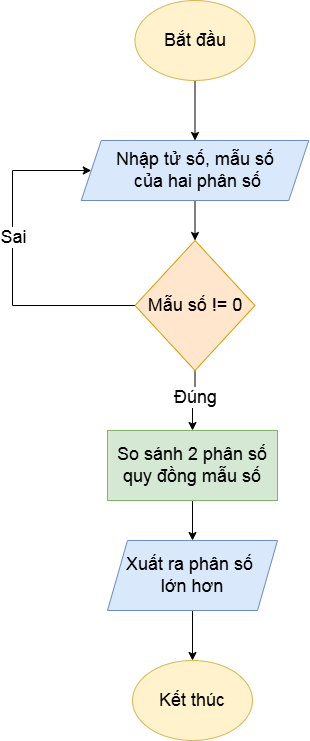

The diagram above was exported from draw.io. Its source (the exported page's mxGraphModel, read from the mxfile embedded in the PNG):
<mxGraphModel dx="1418" dy="754" grid="1" gridSize="10" guides="1" tooltips="1" connect="1" arrows="1" fold="1" page="1" pageScale="1" pageWidth="827" pageHeight="1169" math="0" shadow="0">
  <root>
    <mxCell id="WIyWlLk6GJQsqaUBKTNV-0" />
    <mxCell id="WIyWlLk6GJQsqaUBKTNV-1" parent="WIyWlLk6GJQsqaUBKTNV-0" />
    <mxCell id="LOTD2kXjHwuh-0dbwcAU-0" edge="1" parent="WIyWlLk6GJQsqaUBKTNV-1" source="LOTD2kXjHwuh-0dbwcAU-1" style="edgeStyle=orthogonalEdgeStyle;rounded=0;orthogonalLoop=1;jettySize=auto;html=1;exitX=0.5;exitY=1;exitDx=0;exitDy=0;entryX=0.5;entryY=0;entryDx=0;entryDy=0;" target="LOTD2kXjHwuh-0dbwcAU-3">
      <mxGeometry relative="1" as="geometry" />
    </mxCell>
    <mxCell id="LOTD2kXjHwuh-0dbwcAU-1" parent="WIyWlLk6GJQsqaUBKTNV-1" style="ellipse;whiteSpace=wrap;html=1;fillColor=#fff2cc;strokeColor=#d6b656;" value="&lt;font style=&quot;font-size: 18px;&quot;&gt;Bắt đầu&lt;/font&gt;" vertex="1">
      <mxGeometry height="80" width="120" x="242.5" as="geometry" />
    </mxCell>
    <mxCell id="LOTD2kXjHwuh-0dbwcAU-16" edge="1" parent="WIyWlLk6GJQsqaUBKTNV-1" source="LOTD2kXjHwuh-0dbwcAU-3" style="edgeStyle=orthogonalEdgeStyle;rounded=0;orthogonalLoop=1;jettySize=auto;html=1;exitX=0.5;exitY=1;exitDx=0;exitDy=0;entryX=0.5;entryY=0;entryDx=0;entryDy=0;" target="LOTD2kXjHwuh-0dbwcAU-9">
      <mxGeometry relative="1" as="geometry" />
    </mxCell>
    <mxCell id="LOTD2kXjHwuh-0dbwcAU-3" parent="WIyWlLk6GJQsqaUBKTNV-1" style="shape=parallelogram;perimeter=parallelogramPerimeter;whiteSpace=wrap;html=1;fixedSize=1;fillColor=#dae8fc;strokeColor=#6c8ebf;" value="&lt;font style=&quot;font-size: 18px;&quot;&gt;Nhập tử số, mẫu số&lt;/font&gt;&lt;div&gt;&lt;font style=&quot;font-size: 18px;&quot;&gt;&amp;nbsp;của hai phân số&lt;/font&gt;&lt;/div&gt;" vertex="1">
      <mxGeometry height="60" width="227.5" x="188.75" y="140" as="geometry" />
    </mxCell>
    <mxCell id="LOTD2kXjHwuh-0dbwcAU-7" edge="1" parent="WIyWlLk6GJQsqaUBKTNV-1" source="LOTD2kXjHwuh-0dbwcAU-9" style="edgeStyle=orthogonalEdgeStyle;rounded=0;orthogonalLoop=1;jettySize=auto;html=1;exitX=0.5;exitY=1;exitDx=0;exitDy=0;entryX=0.5;entryY=0;entryDx=0;entryDy=0;" target="LOTD2kXjHwuh-0dbwcAU-11">
      <mxGeometry relative="1" as="geometry" />
    </mxCell>
    <mxCell id="LOTD2kXjHwuh-0dbwcAU-8" connectable="0" parent="LOTD2kXjHwuh-0dbwcAU-7" style="edgeLabel;html=1;align=center;verticalAlign=middle;resizable=0;points=[];" value="&lt;span style=&quot;font-size: 18px;&quot;&gt;Đúng&lt;/span&gt;" vertex="1">
      <mxGeometry relative="1" x="-0.1143" y="3" as="geometry">
        <mxPoint x="-3" y="-2" as="offset" />
      </mxGeometry>
    </mxCell>
    <mxCell id="LOTD2kXjHwuh-0dbwcAU-18" edge="1" parent="WIyWlLk6GJQsqaUBKTNV-1" source="LOTD2kXjHwuh-0dbwcAU-9" style="edgeStyle=orthogonalEdgeStyle;rounded=0;orthogonalLoop=1;jettySize=auto;html=1;exitX=0;exitY=0.5;exitDx=0;exitDy=0;" target="LOTD2kXjHwuh-0dbwcAU-3">
      <mxGeometry relative="1" as="geometry">
        <Array as="points">
          <mxPoint x="120" y="305" />
          <mxPoint x="120" y="170" />
        </Array>
        <mxPoint x="80" y="160" as="targetPoint" />
      </mxGeometry>
    </mxCell>
    <mxCell id="LOTD2kXjHwuh-0dbwcAU-22" connectable="0" parent="LOTD2kXjHwuh-0dbwcAU-18" style="edgeLabel;html=1;align=center;verticalAlign=middle;resizable=0;points=[];" value="&lt;font style=&quot;font-size: 18px;&quot;&gt;Sai&lt;/font&gt;" vertex="1">
      <mxGeometry relative="1" x="0.139" y="-2" as="geometry">
        <mxPoint x="-2" as="offset" />
      </mxGeometry>
    </mxCell>
    <mxCell id="LOTD2kXjHwuh-0dbwcAU-9" parent="WIyWlLk6GJQsqaUBKTNV-1" style="rhombus;whiteSpace=wrap;html=1;fillColor=#ffe6cc;strokeColor=#d79b00;" value="&lt;font style=&quot;font-size: 18px;&quot;&gt;Mẫu số != 0&lt;/font&gt;" vertex="1">
      <mxGeometry height="130" width="120" x="242.5" y="240" as="geometry" />
    </mxCell>
    <mxCell id="LOTD2kXjHwuh-0dbwcAU-20" edge="1" parent="WIyWlLk6GJQsqaUBKTNV-1" source="LOTD2kXjHwuh-0dbwcAU-11" style="edgeStyle=orthogonalEdgeStyle;rounded=0;orthogonalLoop=1;jettySize=auto;html=1;exitX=0.5;exitY=1;exitDx=0;exitDy=0;entryX=0.5;entryY=0;entryDx=0;entryDy=0;" target="LOTD2kXjHwuh-0dbwcAU-13">
      <mxGeometry relative="1" as="geometry" />
    </mxCell>
    <mxCell id="LOTD2kXjHwuh-0dbwcAU-11" parent="WIyWlLk6GJQsqaUBKTNV-1" style="rounded=0;whiteSpace=wrap;html=1;fillColor=#d5e8d4;strokeColor=#82b366;" value="&lt;span style=&quot;font-size: 18px;&quot;&gt;So sánh 2 phân số&lt;/span&gt;&lt;div&gt;&lt;span style=&quot;font-size: 18px; background-color: transparent; color: light-dark(rgb(0, 0, 0), rgb(255, 255, 255));&quot;&gt;quy đồng mẫu số&lt;/span&gt;&lt;/div&gt;" vertex="1">
      <mxGeometry height="70" width="170" x="215" y="430" as="geometry" />
    </mxCell>
    <mxCell id="LOTD2kXjHwuh-0dbwcAU-21" edge="1" parent="WIyWlLk6GJQsqaUBKTNV-1" source="LOTD2kXjHwuh-0dbwcAU-13" style="edgeStyle=orthogonalEdgeStyle;rounded=0;orthogonalLoop=1;jettySize=auto;html=1;exitX=0.5;exitY=1;exitDx=0;exitDy=0;" target="LOTD2kXjHwuh-0dbwcAU-14">
      <mxGeometry relative="1" as="geometry" />
    </mxCell>
    <mxCell id="LOTD2kXjHwuh-0dbwcAU-13" parent="WIyWlLk6GJQsqaUBKTNV-1" style="shape=parallelogram;perimeter=parallelogramPerimeter;whiteSpace=wrap;html=1;fixedSize=1;fillColor=#dae8fc;strokeColor=#6c8ebf;" value="&lt;font style=&quot;font-size: 18px;&quot;&gt;Xuất ra phân số&amp;nbsp;&lt;/font&gt;&lt;div&gt;&lt;font style=&quot;font-size: 18px;&quot;&gt;lớn hơn&lt;/font&gt;&lt;/div&gt;" vertex="1">
      <mxGeometry height="70" width="170" x="215" y="540" as="geometry" />
    </mxCell>
    <mxCell id="LOTD2kXjHwuh-0dbwcAU-14" parent="WIyWlLk6GJQsqaUBKTNV-1" style="ellipse;whiteSpace=wrap;html=1;fillColor=#fff2cc;strokeColor=#d6b656;" value="&lt;font style=&quot;font-size: 18px;&quot;&gt;Kết thúc&lt;/font&gt;" vertex="1">
      <mxGeometry height="80" width="120" x="240" y="660" as="geometry" />
    </mxCell>
  </root>
</mxGraphModel>